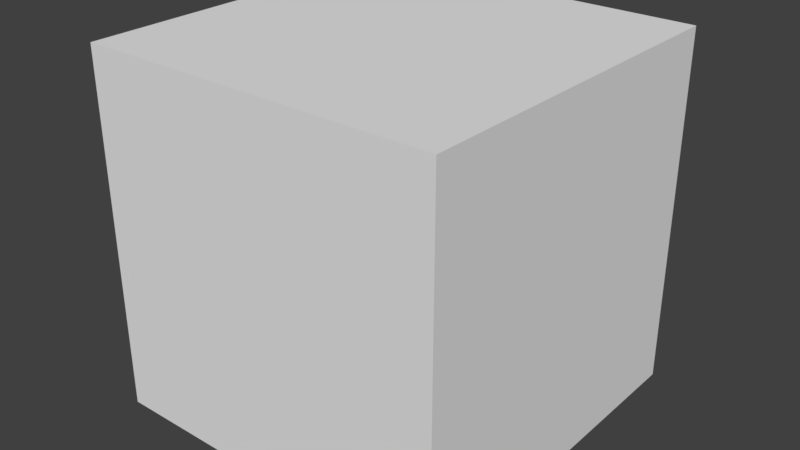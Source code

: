 # Source: ReferenceCube.blend  (saved by Blender 2.78.0; exported with 4.5.12 LTS)
import bpy
from mathutils import Matrix  # noqa: F401  (used for matrix-valued properties, if any)

bpy.ops.wm.read_factory_settings(use_empty=True)
scene = bpy.context.scene
scene.name = 'Scene'

# ---- collections
col_collection_1 = bpy.data.collections.new('Collection 1'); scene.collection.children.link(col_collection_1)

# ---- materials (node trees are filled in below, after node groups)
mat_material = bpy.data.materials.new('Material')
mat_material.alpha_threshold = 0.0
mat_material.use_transparent_shadow = False
mat_material.roughness = 0.5
mat_material.line_color = (0.0, 0.0, 0.0, 1.0)

# ---- material node trees

# ---- world
world_world = bpy.data.worlds.new('World'); scene.world = world_world
world_world.color = (0.05088, 0.05088, 0.05088)
world_world.use_sun_shadow = False
world_world.sun_shadow_jitter_overblur = 0.0
world_world.cycles.sampling_method = 'MANUAL'

# ---- meshes
me_cube = bpy.data.meshes.new('Cube')
me_cube.from_pydata([(1.0, 1.0, -1.0), (1.0, -1.0, -1.0), (-1.0, -1.0, -1.0), (-1.0, 1.0, -1.0), (1.0, 1.0, 1.0), (1.0, -1.0, 1.0), (-1.0, -1.0, 1.0), (-1.0, 1.0, 1.0)], [], [(0, 1, 2, 3), (4, 7, 6, 5), (0, 4, 5, 1), (1, 5, 6, 2), (2, 6, 7, 3), (4, 0, 3, 7)])
me_cube.materials.append(mat_material)
me_cube.use_remesh_preserve_volume = False
me_cube.use_remesh_preserve_attributes = False
me_cube.use_mirror_vertex_groups = False
me_cube.update()

# ---- objects
ob_cube = bpy.data.objects.new('Cube', me_cube)

# ---- transforms, parenting, visibility, modifiers, constraints
ob_cube.location = (0.0, 0.0, 0.0)
ob_cube.scale = (0.5, 0.5, 0.5)
ob_cube.lock_rotations_4d = False
ob_cube.empty_display_type = 'ARROWS'
ob_cube.lineart.crease_threshold = 0.0

# ---- collection membership
col_collection_1.objects.link(ob_cube)

# ---- scene / render settings (as saved in the file)
scene.frame_start = 1; scene.frame_end = 250; scene.frame_set(1)
scene.render.engine = 'BLENDER_EEVEE_NEXT'
scene.render.resolution_percentage = 50
scene.render.dither_intensity = 0.0
scene.cycles.use_denoising = False
scene.cycles.samples = 128
scene.cycles.sampling_pattern = 'TABULATED_SOBOL'
scene.cycles.light_sampling_threshold = 0.0
scene.cycles.use_adaptive_sampling = False
scene.cycles.use_light_tree = False
scene.cycles.blur_glossy = 0.0
scene.cycles.sample_clamp_indirect = 0.0
scene.view_settings.view_transform = 'Standard'
bpy.context.view_layer.update()

# ---- added for rendering (the .blend has no active camera and no usable light): camera, sun
cam_auto = bpy.data.cameras.new('AutoCamera')
cam_auto.lens = 50.0
cam_auto.sensor_width = 36.0
cam_auto.clip_end = 1000.0
ob_auto_camera = bpy.data.objects.new('AutoCamera', cam_auto)
scene.collection.objects.link(ob_auto_camera)
ob_auto_camera.location = (1.60254, -1.92304, 1.28203)
ob_auto_camera.rotation_euler = (1.09748, -7.21219e-08, 0.694738)
scene.camera = ob_auto_camera
light_auto_sun = bpy.data.lights.new('AutoSun', 'SUN')
light_auto_sun.energy = 3.0
light_auto_sun.angle = 0.0523599
ob_auto_sun = bpy.data.objects.new('AutoSun', light_auto_sun)
scene.collection.objects.link(ob_auto_sun)
ob_auto_sun.rotation_euler = (0.872665, 0.174533, 0.523599)
bpy.context.view_layer.update()

